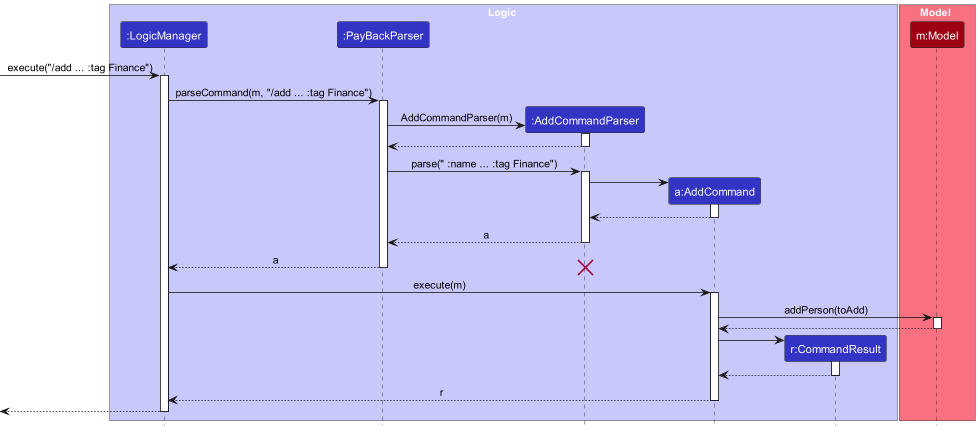

The diagram above was rendered by PlantUML. Its source (embedded in the PNG):
@startuml
!include style.puml
skinparam ArrowFontStyle plain

box Logic LOGIC_COLOR_T1
participant ":LogicManager" as LogicManager LOGIC_COLOR
participant ":PayBackParser" as PayBackParser LOGIC_COLOR
participant ":AddCommandParser" as AddCommandParser LOGIC_COLOR
participant "a:AddCommand" as AddCommand LOGIC_COLOR
participant "r:CommandResult" as CommandResult LOGIC_COLOR
end box

box Model MODEL_COLOR_T1
participant "m:Model" as Model MODEL_COLOR
end box

[-> LogicManager : execute("/add ... :tag Finance")
activate LogicManager

LogicManager -> PayBackParser : parseCommand(m, "/add ... :tag Finance")
activate PayBackParser

create AddCommandParser
PayBackParser -> AddCommandParser : AddCommandParser(m)
activate AddCommandParser

AddCommandParser --> PayBackParser
deactivate AddCommandParser

PayBackParser -> AddCommandParser : parse(" :name ... :tag Finance")
activate AddCommandParser

create AddCommand
AddCommandParser -> AddCommand
activate AddCommand

AddCommand --> AddCommandParser
deactivate AddCommand

AddCommandParser --> PayBackParser : a
deactivate AddCommandParser

PayBackParser --> LogicManager : a
destroy AddCommandParser
deactivate PayBackParser

LogicManager -> AddCommand : execute(m)
activate AddCommand

AddCommand -> Model : addPerson(toAdd)
activate Model

Model --> AddCommand
deactivate Model

create CommandResult
AddCommand -> CommandResult
activate CommandResult

CommandResult --> AddCommand
deactivate CommandResult

AddCommand --> LogicManager : r
deactivate AddCommand

[<--LogicManager
deactivate LogicManager
@enduml